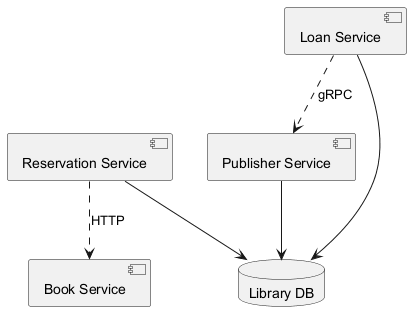

The diagram above was rendered by PlantUML. Its source (embedded in the PNG):
@startuml
skinparam backgroundColor #FFFFFF
skinparam classBackgroundColor #F1F8E9
skinparam classBorderColor #33691E
component "Reservation Service" as C_ReservationService
component "Publisher Service" as C_PublisherService
component "Book Service" as C_BookService
component "Loan Service" as C_LoanService
database "Library DB" as DB_library
C_ReservationService --> DB_library
C_PublisherService --> DB_library
C_LoanService --> DB_library
C_LoanService ..> C_PublisherService : gRPC
C_ReservationService ..> C_BookService : HTTP
@enduml